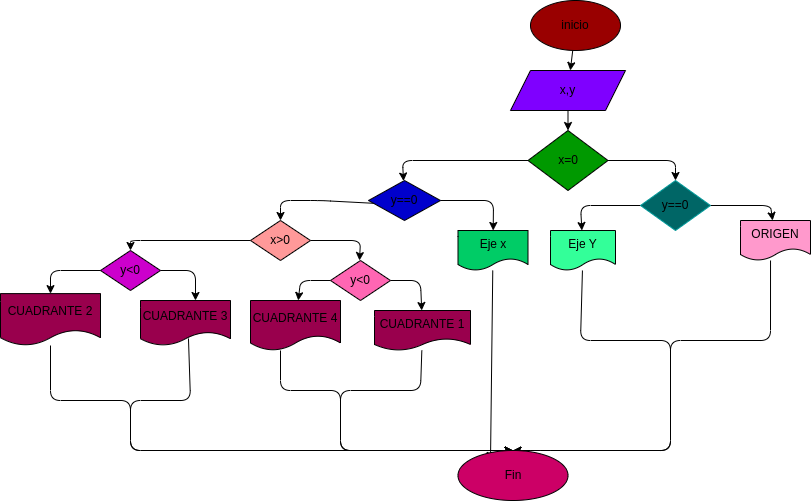

The diagram above was exported from draw.io. Its source (the exported page's mxGraphModel, read from the mxfile embedded in the PNG):
<mxGraphModel dx="1514" dy="1582" grid="1" gridSize="10" guides="1" tooltips="1" connect="1" arrows="1" fold="1" page="1" pageScale="1" pageWidth="827" pageHeight="1169" math="0" shadow="0">
  <root>
    <mxCell id="0" />
    <mxCell id="1" parent="0" />
    <mxCell id="4" value="" style="edgeStyle=none;html=1;" edge="1" parent="1" source="2" target="3">
      <mxGeometry relative="1" as="geometry" />
    </mxCell>
    <mxCell id="2" value="inicio" style="ellipse;whiteSpace=wrap;html=1;fillColor=#990000;" vertex="1" parent="1">
      <mxGeometry x="500" y="-20" width="90" height="50" as="geometry" />
    </mxCell>
    <mxCell id="6" value="" style="edgeStyle=none;html=1;" edge="1" parent="1" source="3" target="5">
      <mxGeometry relative="1" as="geometry" />
    </mxCell>
    <mxCell id="3" value="x,y" style="shape=parallelogram;perimeter=parallelogramPerimeter;whiteSpace=wrap;html=1;fixedSize=1;fillColor=#7F00FF;" vertex="1" parent="1">
      <mxGeometry x="480" y="50" width="115" height="40" as="geometry" />
    </mxCell>
    <mxCell id="15" value="" style="edgeStyle=none;html=1;" edge="1" parent="1" source="5" target="14">
      <mxGeometry relative="1" as="geometry">
        <Array as="points">
          <mxPoint x="645" y="140" />
        </Array>
      </mxGeometry>
    </mxCell>
    <mxCell id="27" value="" style="edgeStyle=none;html=1;" edge="1" parent="1" source="5" target="26">
      <mxGeometry relative="1" as="geometry">
        <Array as="points">
          <mxPoint x="372" y="140" />
        </Array>
      </mxGeometry>
    </mxCell>
    <mxCell id="5" value="x=0" style="rhombus;whiteSpace=wrap;html=1;fillColor=#009900;" vertex="1" parent="1">
      <mxGeometry x="497.5" y="110" width="80" height="60" as="geometry" />
    </mxCell>
    <mxCell id="21" value="" style="edgeStyle=none;html=1;" edge="1" parent="1" source="14" target="20">
      <mxGeometry relative="1" as="geometry">
        <Array as="points">
          <mxPoint x="550" y="185" />
        </Array>
      </mxGeometry>
    </mxCell>
    <mxCell id="23" value="" style="edgeStyle=none;html=1;" edge="1" parent="1" source="14" target="22">
      <mxGeometry relative="1" as="geometry">
        <Array as="points">
          <mxPoint x="740" y="185" />
        </Array>
      </mxGeometry>
    </mxCell>
    <mxCell id="14" value="y==0" style="rhombus;whiteSpace=wrap;html=1;strokeColor=#009999;fillColor=#006666;" vertex="1" parent="1">
      <mxGeometry x="610" y="160" width="70" height="50" as="geometry" />
    </mxCell>
    <mxCell id="53" style="edgeStyle=none;html=1;entryX=0.5;entryY=0;entryDx=0;entryDy=0;" edge="1" parent="1" source="20" target="52">
      <mxGeometry relative="1" as="geometry">
        <mxPoint x="350" y="420" as="targetPoint" />
        <Array as="points">
          <mxPoint x="550" y="320" />
          <mxPoint x="640" y="320" />
          <mxPoint x="640" y="430" />
          <mxPoint x="510" y="430" />
        </Array>
      </mxGeometry>
    </mxCell>
    <mxCell id="20" value="Eje Y" style="shape=document;whiteSpace=wrap;html=1;boundedLbl=1;fillColor=#33FF99;" vertex="1" parent="1">
      <mxGeometry x="520" y="210" width="65" height="40" as="geometry" />
    </mxCell>
    <mxCell id="54" style="edgeStyle=none;html=1;entryX=0.5;entryY=0;entryDx=0;entryDy=0;exitX=0.429;exitY=1;exitDx=0;exitDy=0;exitPerimeter=0;" edge="1" parent="1" source="22" target="52">
      <mxGeometry relative="1" as="geometry">
        <Array as="points">
          <mxPoint x="740" y="320" />
          <mxPoint x="640" y="320" />
          <mxPoint x="640" y="430" />
          <mxPoint x="510" y="430" />
        </Array>
      </mxGeometry>
    </mxCell>
    <mxCell id="22" value="ORIGEN" style="shape=document;whiteSpace=wrap;html=1;boundedLbl=1;fillColor=#FF99CC;" vertex="1" parent="1">
      <mxGeometry x="710" y="200" width="70" height="40" as="geometry" />
    </mxCell>
    <mxCell id="29" value="" style="edgeStyle=none;html=1;exitX=0.125;exitY=0.575;exitDx=0;exitDy=0;exitPerimeter=0;" edge="1" parent="1" source="26">
      <mxGeometry relative="1" as="geometry">
        <mxPoint x="250" y="200" as="targetPoint" />
        <Array as="points">
          <mxPoint x="290" y="180" />
          <mxPoint x="250" y="180" />
        </Array>
      </mxGeometry>
    </mxCell>
    <mxCell id="35" value="" style="edgeStyle=none;html=1;" edge="1" parent="1" source="26" target="34">
      <mxGeometry relative="1" as="geometry">
        <Array as="points">
          <mxPoint x="463" y="180" />
        </Array>
      </mxGeometry>
    </mxCell>
    <mxCell id="26" value="y==0" style="rhombus;whiteSpace=wrap;html=1;fillColor=#0000CC;" vertex="1" parent="1">
      <mxGeometry x="338" y="160" width="72" height="40" as="geometry" />
    </mxCell>
    <mxCell id="32" value="" style="edgeStyle=none;html=1;startArrow=none;exitX=1;exitY=0.5;exitDx=0;exitDy=0;" edge="1" parent="1" source="36">
      <mxGeometry relative="1" as="geometry">
        <mxPoint x="313.33333333333326" y="223.33333333333326" as="sourcePoint" />
        <mxPoint x="329" y="240" as="targetPoint" />
        <Array as="points">
          <mxPoint x="330" y="220" />
        </Array>
      </mxGeometry>
    </mxCell>
    <mxCell id="55" value="" style="edgeStyle=none;html=1;" edge="1" parent="1" source="34">
      <mxGeometry relative="1" as="geometry">
        <mxPoint x="460" y="440" as="targetPoint" />
      </mxGeometry>
    </mxCell>
    <mxCell id="34" value="Eje x" style="shape=document;whiteSpace=wrap;html=1;boundedLbl=1;fillColor=#00CC66;" vertex="1" parent="1">
      <mxGeometry x="427.5" y="210" width="70" height="40" as="geometry" />
    </mxCell>
    <mxCell id="46" value="" style="edgeStyle=none;html=1;" edge="1" parent="1" source="36" target="45">
      <mxGeometry relative="1" as="geometry">
        <Array as="points">
          <mxPoint x="100" y="220" />
        </Array>
      </mxGeometry>
    </mxCell>
    <mxCell id="36" value="x&amp;gt;0" style="rhombus;whiteSpace=wrap;html=1;fillColor=#FF9999;" vertex="1" parent="1">
      <mxGeometry x="220" y="200" width="60" height="40" as="geometry" />
    </mxCell>
    <mxCell id="39" value="" style="edgeStyle=none;html=1;" edge="1" parent="1" source="37" target="38">
      <mxGeometry relative="1" as="geometry">
        <Array as="points">
          <mxPoint x="390" y="260" />
        </Array>
      </mxGeometry>
    </mxCell>
    <mxCell id="42" value="" style="edgeStyle=none;html=1;" edge="1" parent="1" source="37" target="41">
      <mxGeometry relative="1" as="geometry">
        <Array as="points">
          <mxPoint x="270" y="260" />
        </Array>
      </mxGeometry>
    </mxCell>
    <mxCell id="37" value="y&amp;lt;0" style="rhombus;whiteSpace=wrap;html=1;fillColor=#FF66B3;" vertex="1" parent="1">
      <mxGeometry x="300" y="240" width="60" height="40" as="geometry" />
    </mxCell>
    <mxCell id="66" value="" style="edgeStyle=none;html=1;entryX=0.5;entryY=0;entryDx=0;entryDy=0;" edge="1" parent="1" source="38" target="52">
      <mxGeometry relative="1" as="geometry">
        <mxPoint x="310" y="480" as="targetPoint" />
        <Array as="points">
          <mxPoint x="390" y="370" />
          <mxPoint x="310" y="370" />
          <mxPoint x="310" y="430" />
        </Array>
      </mxGeometry>
    </mxCell>
    <mxCell id="38" value="CUADRANTE 1" style="shape=document;whiteSpace=wrap;html=1;boundedLbl=1;fillColor=#99004D;" vertex="1" parent="1">
      <mxGeometry x="344" y="290" width="96" height="40" as="geometry" />
    </mxCell>
    <mxCell id="65" value="" style="edgeStyle=none;html=1;entryX=0.5;entryY=0;entryDx=0;entryDy=0;" edge="1" parent="1" target="52">
      <mxGeometry relative="1" as="geometry">
        <mxPoint x="250" y="330" as="sourcePoint" />
        <mxPoint x="320" y="490" as="targetPoint" />
        <Array as="points">
          <mxPoint x="250" y="370" />
          <mxPoint x="310" y="370" />
          <mxPoint x="310" y="430" />
        </Array>
      </mxGeometry>
    </mxCell>
    <mxCell id="41" value="CUADRANTE 4" style="shape=document;whiteSpace=wrap;html=1;boundedLbl=1;fillColor=#99004D;" vertex="1" parent="1">
      <mxGeometry x="220" y="280" width="90" height="50" as="geometry" />
    </mxCell>
    <mxCell id="49" value="" style="edgeStyle=none;html=1;entryX=0.611;entryY=0;entryDx=0;entryDy=0;entryPerimeter=0;" edge="1" parent="1" source="45" target="48">
      <mxGeometry relative="1" as="geometry">
        <Array as="points">
          <mxPoint x="165" y="250" />
        </Array>
      </mxGeometry>
    </mxCell>
    <mxCell id="51" value="" style="edgeStyle=none;html=1;" edge="1" parent="1" source="45" target="50">
      <mxGeometry relative="1" as="geometry">
        <Array as="points">
          <mxPoint x="20" y="250" />
        </Array>
      </mxGeometry>
    </mxCell>
    <mxCell id="45" value="y&amp;lt;0" style="rhombus;whiteSpace=wrap;html=1;fillColor=#CC00CC;" vertex="1" parent="1">
      <mxGeometry x="70" y="230" width="60" height="40" as="geometry" />
    </mxCell>
    <mxCell id="63" value="" style="edgeStyle=none;html=1;entryX=0.5;entryY=0;entryDx=0;entryDy=0;exitX=0.533;exitY=0.844;exitDx=0;exitDy=0;exitPerimeter=0;" edge="1" parent="1" source="48" target="52">
      <mxGeometry relative="1" as="geometry">
        <mxPoint x="100" y="460" as="targetPoint" />
        <Array as="points">
          <mxPoint x="160" y="380" />
          <mxPoint x="100" y="380" />
          <mxPoint x="100" y="430" />
        </Array>
      </mxGeometry>
    </mxCell>
    <mxCell id="48" value="CUADRANTE 3" style="shape=document;whiteSpace=wrap;html=1;boundedLbl=1;fillColor=#99004D;" vertex="1" parent="1">
      <mxGeometry x="110" y="280" width="90" height="45" as="geometry" />
    </mxCell>
    <mxCell id="61" value="" style="edgeStyle=none;html=1;entryX=0.5;entryY=0;entryDx=0;entryDy=0;" edge="1" parent="1" source="50" target="52">
      <mxGeometry relative="1" as="geometry">
        <mxPoint x="100" y="490" as="targetPoint" />
        <Array as="points">
          <mxPoint x="20" y="380" />
          <mxPoint x="100" y="380" />
          <mxPoint x="100" y="430" />
        </Array>
      </mxGeometry>
    </mxCell>
    <mxCell id="50" value="CUADRANTE 2" style="shape=document;whiteSpace=wrap;html=1;boundedLbl=1;fillColor=#99004D;" vertex="1" parent="1">
      <mxGeometry x="-30" y="273.12" width="100" height="51.88" as="geometry" />
    </mxCell>
    <mxCell id="52" value="Fin" style="ellipse;whiteSpace=wrap;html=1;fillColor=#CC0066;" vertex="1" parent="1">
      <mxGeometry x="427.5" y="430" width="110" height="50" as="geometry" />
    </mxCell>
  </root>
</mxGraphModel>